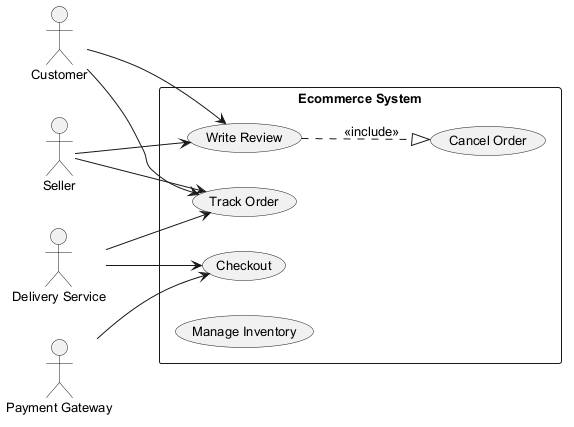

The diagram above was rendered by PlantUML. Its source (embedded in the PNG):
@startuml
skinparam backgroundColor #FFFFFF
skinparam classBackgroundColor #F3E5F5
skinparam classBorderColor #6A1B9A
skinparam defaultFontSize 13
left to right direction
actor "Customer" as C
actor "Seller" as S
actor "Delivery Service" as DS
actor "Payment Gateway" as PG
rectangle "Ecommerce System" {
  usecase "Checkout" as UC_Checkout
  usecase "Write Review" as UC_WriteReview
  usecase "Track Order" as UC_TrackOrder
  usecase "Cancel Order" as UC_CancelOrder
  usecase "Manage Inventory" as UC_ManageInventory
}
C --> UC_TrackOrder
C --> UC_WriteReview
S --> UC_WriteReview
S --> UC_TrackOrder
DS --> UC_Checkout
DS --> UC_TrackOrder
PG --> UC_Checkout
UC_WriteReview ..|> UC_CancelOrder : <<include>>
@enduml